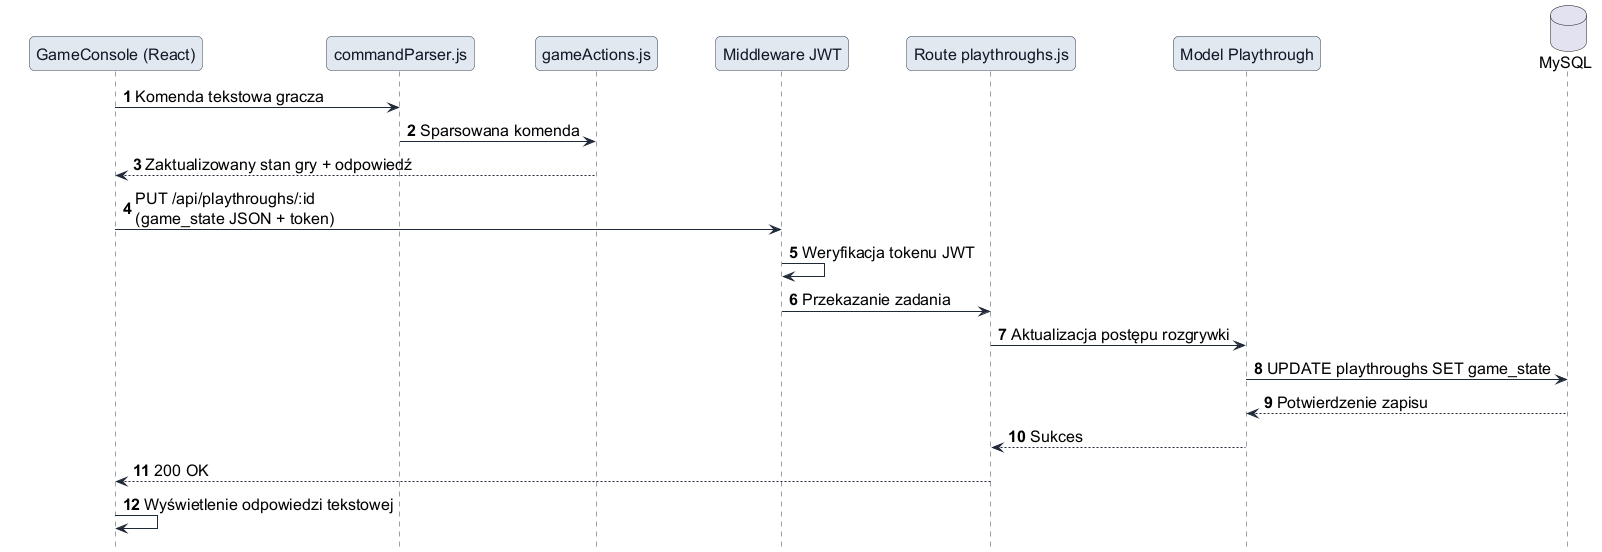

The diagram above was rendered by PlantUML. Its source (embedded in the PNG):
@startuml
!include style.iuml
hide footbox
skinparam ParticipantPadding 24
skinparam BoxPadding 10

autonumber
participant "GameConsole (React)" as GC
participant "commandParser.js" as CP
participant "gameActions.js" as GA
participant "Middleware JWT" as MJ
participant "Route playthroughs.js" as PR
participant "Model Playthrough" as PM
database "MySQL" as DB

GC -> CP: Komenda tekstowa gracza
CP -> GA: Sparsowana komenda
GA --> GC: Zaktualizowany stan gry + odpowiedź
GC -> MJ: PUT /api/playthroughs/:id\n(game_state JSON + token)
MJ -> MJ: Weryfikacja tokenu JWT
MJ -> PR: Przekazanie zadania
PR -> PM: Aktualizacja postępu rozgrywki
PM -> DB: UPDATE playthroughs SET game_state
DB --> PM: Potwierdzenie zapisu
PM --> PR: Sukces
PR --> GC: 200 OK
GC -> GC: Wyświetlenie odpowiedzi tekstowej
@enduml